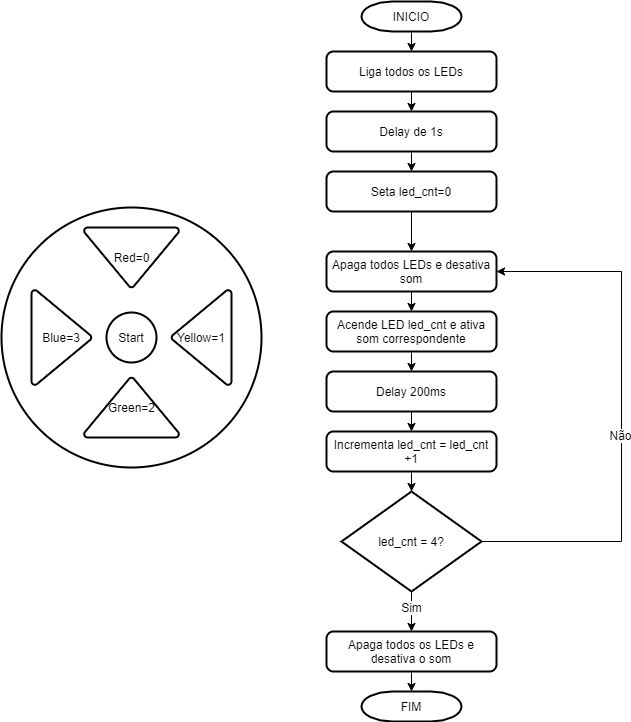

The diagram above was exported from draw.io. Its source (the exported page's mxGraphModel, read from the mxfile embedded in the PNG):
<mxGraphModel dx="1704" dy="1519" grid="1" gridSize="10" guides="1" tooltips="1" connect="1" arrows="1" fold="1" page="1" pageScale="1" pageWidth="850" pageHeight="1100" math="0" shadow="0">
  <root>
    <mxCell id="0" />
    <mxCell id="1" parent="0" />
    <mxCell id="CusKujx0laDc4u_bV_iK-1" style="edgeStyle=orthogonalEdgeStyle;rounded=0;orthogonalLoop=1;jettySize=auto;html=1;exitX=0.5;exitY=1;exitDx=0;exitDy=0;exitPerimeter=0;entryX=0.5;entryY=0;entryDx=0;entryDy=0;" edge="1" parent="1" source="CusKujx0laDc4u_bV_iK-2" target="CusKujx0laDc4u_bV_iK-4">
      <mxGeometry relative="1" as="geometry" />
    </mxCell>
    <mxCell id="CusKujx0laDc4u_bV_iK-2" value="INICIO" style="strokeWidth=2;html=1;shape=mxgraph.flowchart.terminator;whiteSpace=wrap;" vertex="1" parent="1">
      <mxGeometry x="360" width="100" height="30" as="geometry" />
    </mxCell>
    <mxCell id="CusKujx0laDc4u_bV_iK-3" style="edgeStyle=orthogonalEdgeStyle;rounded=0;orthogonalLoop=1;jettySize=auto;html=1;exitX=0.5;exitY=1;exitDx=0;exitDy=0;entryX=0.5;entryY=0;entryDx=0;entryDy=0;" edge="1" parent="1" source="CusKujx0laDc4u_bV_iK-4" target="CusKujx0laDc4u_bV_iK-6">
      <mxGeometry relative="1" as="geometry" />
    </mxCell>
    <mxCell id="CusKujx0laDc4u_bV_iK-4" value="Liga todos os LEDs" style="rounded=1;whiteSpace=wrap;html=1;absoluteArcSize=1;arcSize=14;strokeWidth=2;" vertex="1" parent="1">
      <mxGeometry x="325" y="50" width="170" height="40" as="geometry" />
    </mxCell>
    <mxCell id="CusKujx0laDc4u_bV_iK-5" style="edgeStyle=orthogonalEdgeStyle;rounded=0;orthogonalLoop=1;jettySize=auto;html=1;exitX=0.5;exitY=1;exitDx=0;exitDy=0;entryX=0.5;entryY=0;entryDx=0;entryDy=0;" edge="1" parent="1" source="CusKujx0laDc4u_bV_iK-6" target="CusKujx0laDc4u_bV_iK-8">
      <mxGeometry relative="1" as="geometry" />
    </mxCell>
    <mxCell id="CusKujx0laDc4u_bV_iK-6" value="Delay de 1s" style="rounded=1;whiteSpace=wrap;html=1;absoluteArcSize=1;arcSize=14;strokeWidth=2;" vertex="1" parent="1">
      <mxGeometry x="325" y="110" width="170" height="40" as="geometry" />
    </mxCell>
    <mxCell id="CusKujx0laDc4u_bV_iK-7" style="edgeStyle=orthogonalEdgeStyle;rounded=0;orthogonalLoop=1;jettySize=auto;html=1;exitX=0.5;exitY=1;exitDx=0;exitDy=0;entryX=0.5;entryY=0;entryDx=0;entryDy=0;" edge="1" parent="1" source="CusKujx0laDc4u_bV_iK-8" target="CusKujx0laDc4u_bV_iK-10">
      <mxGeometry relative="1" as="geometry" />
    </mxCell>
    <mxCell id="CusKujx0laDc4u_bV_iK-8" value="Seta led_cnt=0" style="rounded=1;whiteSpace=wrap;html=1;absoluteArcSize=1;arcSize=14;strokeWidth=2;" vertex="1" parent="1">
      <mxGeometry x="325" y="170" width="170" height="40" as="geometry" />
    </mxCell>
    <mxCell id="CusKujx0laDc4u_bV_iK-9" style="edgeStyle=orthogonalEdgeStyle;rounded=0;orthogonalLoop=1;jettySize=auto;html=1;exitX=0.5;exitY=1;exitDx=0;exitDy=0;entryX=0.5;entryY=0;entryDx=0;entryDy=0;" edge="1" parent="1" source="CusKujx0laDc4u_bV_iK-10" target="CusKujx0laDc4u_bV_iK-12">
      <mxGeometry relative="1" as="geometry" />
    </mxCell>
    <mxCell id="CusKujx0laDc4u_bV_iK-10" value="Apaga todos LEDs e desativa som" style="rounded=1;whiteSpace=wrap;html=1;absoluteArcSize=1;arcSize=14;strokeWidth=2;" vertex="1" parent="1">
      <mxGeometry x="325" y="250" width="170" height="40" as="geometry" />
    </mxCell>
    <mxCell id="CusKujx0laDc4u_bV_iK-11" style="edgeStyle=orthogonalEdgeStyle;rounded=0;orthogonalLoop=1;jettySize=auto;html=1;exitX=0.5;exitY=1;exitDx=0;exitDy=0;entryX=0.5;entryY=0;entryDx=0;entryDy=0;" edge="1" parent="1" source="CusKujx0laDc4u_bV_iK-12" target="CusKujx0laDc4u_bV_iK-14">
      <mxGeometry relative="1" as="geometry" />
    </mxCell>
    <mxCell id="CusKujx0laDc4u_bV_iK-12" value="Acende LED led_cnt e ativa som correspondente" style="rounded=1;whiteSpace=wrap;html=1;absoluteArcSize=1;arcSize=14;strokeWidth=2;" vertex="1" parent="1">
      <mxGeometry x="325" y="310" width="170" height="40" as="geometry" />
    </mxCell>
    <mxCell id="CusKujx0laDc4u_bV_iK-13" style="edgeStyle=orthogonalEdgeStyle;rounded=0;orthogonalLoop=1;jettySize=auto;html=1;exitX=0.5;exitY=1;exitDx=0;exitDy=0;entryX=0.5;entryY=0;entryDx=0;entryDy=0;" edge="1" parent="1" source="CusKujx0laDc4u_bV_iK-14" target="CusKujx0laDc4u_bV_iK-16">
      <mxGeometry relative="1" as="geometry" />
    </mxCell>
    <mxCell id="CusKujx0laDc4u_bV_iK-14" value="Delay 200ms" style="rounded=1;whiteSpace=wrap;html=1;absoluteArcSize=1;arcSize=14;strokeWidth=2;" vertex="1" parent="1">
      <mxGeometry x="325" y="370" width="170" height="40" as="geometry" />
    </mxCell>
    <mxCell id="CusKujx0laDc4u_bV_iK-15" style="edgeStyle=orthogonalEdgeStyle;rounded=0;orthogonalLoop=1;jettySize=auto;html=1;exitX=0.5;exitY=1;exitDx=0;exitDy=0;entryX=0.5;entryY=0;entryDx=0;entryDy=0;entryPerimeter=0;" edge="1" parent="1" source="CusKujx0laDc4u_bV_iK-16" target="CusKujx0laDc4u_bV_iK-21">
      <mxGeometry relative="1" as="geometry" />
    </mxCell>
    <mxCell id="CusKujx0laDc4u_bV_iK-16" value="Incrementa led_cnt = led_cnt +1" style="rounded=1;whiteSpace=wrap;html=1;absoluteArcSize=1;arcSize=14;strokeWidth=2;" vertex="1" parent="1">
      <mxGeometry x="325" y="430" width="170" height="40" as="geometry" />
    </mxCell>
    <object label="" id="CusKujx0laDc4u_bV_iK-17">
      <mxCell style="edgeStyle=orthogonalEdgeStyle;rounded=0;orthogonalLoop=1;jettySize=auto;html=1;exitX=0.5;exitY=1;exitDx=0;exitDy=0;exitPerimeter=0;entryX=0.5;entryY=0;entryDx=0;entryDy=0;" edge="1" parent="1" source="CusKujx0laDc4u_bV_iK-21" target="CusKujx0laDc4u_bV_iK-23">
        <mxGeometry relative="1" as="geometry" />
      </mxCell>
    </object>
    <mxCell id="CusKujx0laDc4u_bV_iK-18" value="Sim" style="text;html=1;align=center;verticalAlign=middle;resizable=0;points=[];labelBackgroundColor=#ffffff;" vertex="1" connectable="0" parent="CusKujx0laDc4u_bV_iK-17">
      <mxGeometry x="-0.2476" y="-1" relative="1" as="geometry">
        <mxPoint as="offset" />
      </mxGeometry>
    </mxCell>
    <mxCell id="CusKujx0laDc4u_bV_iK-19" style="edgeStyle=orthogonalEdgeStyle;rounded=0;orthogonalLoop=1;jettySize=auto;html=1;exitX=1;exitY=0.5;exitDx=0;exitDy=0;exitPerimeter=0;entryX=1;entryY=0.5;entryDx=0;entryDy=0;" edge="1" parent="1" source="CusKujx0laDc4u_bV_iK-21" target="CusKujx0laDc4u_bV_iK-10">
      <mxGeometry relative="1" as="geometry">
        <mxPoint x="410" y="230" as="targetPoint" />
        <Array as="points">
          <mxPoint x="620" y="540" />
          <mxPoint x="620" y="270" />
        </Array>
      </mxGeometry>
    </mxCell>
    <mxCell id="CusKujx0laDc4u_bV_iK-20" value="Não" style="text;html=1;align=center;verticalAlign=middle;resizable=0;points=[];labelBackgroundColor=#ffffff;" vertex="1" connectable="0" parent="CusKujx0laDc4u_bV_iK-19">
      <mxGeometry x="-0.0773" y="2" relative="1" as="geometry">
        <mxPoint as="offset" />
      </mxGeometry>
    </mxCell>
    <mxCell id="CusKujx0laDc4u_bV_iK-21" value="led_cnt = 4?" style="strokeWidth=2;html=1;shape=mxgraph.flowchart.decision;whiteSpace=wrap;" vertex="1" parent="1">
      <mxGeometry x="340" y="490" width="140" height="100" as="geometry" />
    </mxCell>
    <mxCell id="CusKujx0laDc4u_bV_iK-22" style="edgeStyle=orthogonalEdgeStyle;rounded=0;orthogonalLoop=1;jettySize=auto;html=1;exitX=0.5;exitY=1;exitDx=0;exitDy=0;entryX=0.5;entryY=0;entryDx=0;entryDy=0;entryPerimeter=0;" edge="1" parent="1" source="CusKujx0laDc4u_bV_iK-23" target="CusKujx0laDc4u_bV_iK-24">
      <mxGeometry relative="1" as="geometry" />
    </mxCell>
    <mxCell id="CusKujx0laDc4u_bV_iK-23" value="Apaga todos os LEDs e desativa o som" style="rounded=1;whiteSpace=wrap;html=1;absoluteArcSize=1;arcSize=14;strokeWidth=2;" vertex="1" parent="1">
      <mxGeometry x="325" y="630" width="170" height="40" as="geometry" />
    </mxCell>
    <mxCell id="CusKujx0laDc4u_bV_iK-24" value="FIM" style="strokeWidth=2;html=1;shape=mxgraph.flowchart.terminator;whiteSpace=wrap;" vertex="1" parent="1">
      <mxGeometry x="360" y="690" width="100" height="30" as="geometry" />
    </mxCell>
    <mxCell id="CusKujx0laDc4u_bV_iK-25" value="" style="strokeWidth=2;html=1;shape=mxgraph.flowchart.start_2;whiteSpace=wrap;" vertex="1" parent="1">
      <mxGeometry y="206" width="260" height="260" as="geometry" />
    </mxCell>
    <mxCell id="CusKujx0laDc4u_bV_iK-26" value="Start" style="strokeWidth=2;html=1;shape=mxgraph.flowchart.start_2;whiteSpace=wrap;" vertex="1" parent="1">
      <mxGeometry x="105" y="311" width="50" height="50" as="geometry" />
    </mxCell>
    <mxCell id="CusKujx0laDc4u_bV_iK-27" value="Red=0" style="strokeWidth=2;html=1;shape=mxgraph.flowchart.merge_or_storage;whiteSpace=wrap;" vertex="1" parent="1">
      <mxGeometry x="82.5" y="226" width="95" height="60" as="geometry" />
    </mxCell>
    <mxCell id="CusKujx0laDc4u_bV_iK-28" value="Green=2" style="strokeWidth=2;html=1;shape=mxgraph.flowchart.merge_or_storage;whiteSpace=wrap;direction=west;" vertex="1" parent="1">
      <mxGeometry x="82.5" y="376" width="95" height="60" as="geometry" />
    </mxCell>
    <mxCell id="CusKujx0laDc4u_bV_iK-29" value="Blue=3" style="strokeWidth=2;html=1;shape=mxgraph.flowchart.merge_or_storage;whiteSpace=wrap;direction=north;" vertex="1" parent="1">
      <mxGeometry x="30" y="288.5" width="60" height="95" as="geometry" />
    </mxCell>
    <mxCell id="CusKujx0laDc4u_bV_iK-30" value="Yellow=1" style="strokeWidth=2;html=1;shape=mxgraph.flowchart.merge_or_storage;whiteSpace=wrap;direction=south;" vertex="1" parent="1">
      <mxGeometry x="170" y="288.5" width="60" height="95" as="geometry" />
    </mxCell>
  </root>
</mxGraphModel>